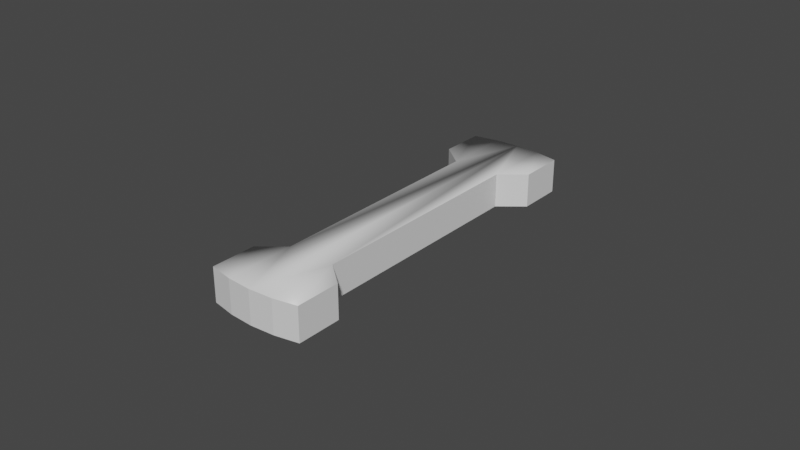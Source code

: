 # Source: doorhandle.blend  (saved by Blender 2.91.10; exported with 4.5.12 LTS)
import bpy
from mathutils import Matrix  # noqa: F401  (used for matrix-valued properties, if any)

bpy.ops.wm.read_factory_settings(use_empty=True)
scene = bpy.context.scene
scene.name = 'Scene'

# ---- collections
col_collection = bpy.data.collections.new('Collection'); scene.collection.children.link(col_collection)

# ---- materials (node trees are filled in below, after node groups)
mat_material = bpy.data.materials.new('Material')
mat_material.alpha_threshold = 0.0
mat_material.use_transparent_shadow = False
mat_material.line_color = (0.0, 0.0, 0.0, 1.0)

# ---- material node trees
mat_material.use_nodes = True; mat_material.node_tree.nodes.clear()
_N = mat_material.node_tree.nodes; _L = mat_material.node_tree.links
n0 = _N.new('ShaderNodeOutputMaterial'); n0.name = 'Material Output'; n0.location = (300, 300)
n1 = _N.new('ShaderNodeBsdfPrincipled'); n1.name = 'Principled BSDF'; n1.location = (10, 300)
n1.distribution = 'GGX'
n1.subsurface_method = 'BURLEY'
n1.inputs[2].default_value = 0.4
n1.inputs[3].default_value = 1.45
n1.inputs[27].default_value = (0.0, 0.0, 0.0, 1.0)
n1.inputs[28].default_value = 1.0
_L.new(n1.outputs[0], n0.inputs[0])
n0.is_active_output = True

# ---- world
world_world = bpy.data.worlds.new('World'); scene.world = world_world
world_world.use_nodes = True; world_world.node_tree.nodes.clear()
_N = world_world.node_tree.nodes; _L = world_world.node_tree.links
n0 = _N.new('ShaderNodeOutputWorld'); n0.name = 'World Output'; n0.location = (300, 300)
n1 = _N.new('ShaderNodeBackground'); n1.name = 'Background'; n1.location = (10, 300)
n1.inputs[0].default_value = (0.05088, 0.05088, 0.05088, 1.0)
_L.new(n1.outputs[0], n0.inputs[0])
n0.is_active_output = True
world_world.color = (0.05088, 0.05088, 0.05088)
world_world.use_sun_shadow = False
world_world.sun_shadow_jitter_overblur = 0.0

# ---- meshes
me_cube = bpy.data.meshes.new('Cube')
me_cube.from_pydata([(-0.01553, 0.04347, 0.0172), (-0.01553, -0.04347, 0.0172), (-0.007832, -0.05949, 0.0172), (0.007832, 0.05949, 0.0172), (5.582e-12, 0.06, 0.0172), (-7.445e-09, -0.06, 0.0172), (-0.01553, -0.05796, 0.0172), (0.01553, 0.05796, 0.0172), (-0.01553, 0.05796, 0.0172), (0.01553, -0.05796, 0.0172), (-0.007832, 0.05949, 0.0172), (0.007832, -0.05949, 0.0172), (-0.007832, 0.03718, 0.0172), (-0.007832, -0.03718, 0.0172), (0.01553, 0.04347, 0.0172), (0.007832, 0.03718, 0.0172), (0.01553, -0.04347, 0.0172), (0.007832, -0.03718, 0.0172), (1.421e-10, 0.06, 0.02818), (0.007832, 0.05949, 0.02818), (-0.007832, -0.05949, 0.02818), (-7.308e-09, -0.06, 0.02818), (0.01553, 0.05796, 0.02818), (-0.01553, -0.05796, 0.02818), (0.01553, -0.05796, 0.02818), (0.007832, -0.05949, 0.02818), (-0.01553, 0.05796, 0.02818), (-0.007832, 0.05949, 0.02818), (0.01553, -0.04347, 0.02818), (-0.01553, 0.04347, 0.02818), (-0.01553, -0.04347, 0.02818), (-0.007832, 0.03718, 0.02818), (-0.007832, -0.03718, 0.02818), (0.01553, 0.04347, 0.02818), (0.007832, 0.03718, 0.02818), (0.007832, -0.03718, 0.02818)], [], [(3, 7, 14, 15, 17, 16, 9, 11, 5, 2, 6, 1, 13, 12, 0, 8, 10, 4), (0, 12, 31, 29), (10, 8, 26, 27), (15, 14, 33, 34), (12, 13, 32, 31), (17, 15, 34, 35), (33, 22, 19, 34), (31, 27, 26, 29), (19, 18, 27, 31, 32, 20, 21, 25, 35, 34), (30, 23, 20, 32), (35, 25, 24, 28), (16, 17, 35, 28), (3, 4, 18, 19), (5, 11, 25, 21), (13, 1, 30, 32), (9, 16, 28, 24), (14, 7, 22, 33), (8, 0, 29, 26), (1, 6, 23, 30), (7, 3, 19, 22), (11, 9, 24, 25), (4, 10, 27, 18), (6, 2, 20, 23), (2, 5, 21, 20)])
me_cube.polygons.foreach_set('use_smooth', [0, 0, 0, 0, 0, 0, 1, 1, 1, 1, 1, 0, 0, 0, 0, 0, 0, 0, 0, 0, 0, 0, 0, 0])
_uv = me_cube.uv_layers.new(name='UVMap')
_uv.uv.foreach_set('vector', [0.0, 0.0, 0.0, 0.0, 0.0, 0.0, 0.0, 0.0, 0.0, 0.0, 0.0, 0.0, 0.0, 0.0, 0.0, 0.0, 0.0, 0.0, 0.0, 0.0, 0.0, 0.0, 0.0, 0.0, 0.0, 0.0, 0.0, 0.0, 0.0, 0.0, 0.0, 0.0, 0.0, 0.0, 0.0, 0.0, 0.3241, 0.1207, 0.3014, 0.1929, 0.2144, 0.1715, 0.2444, 0.09568, 0.0, 0.0, 0.0, 0.0, 0.0, 0.0, 0.0, 0.0, 0.06327, 0.2601, 5.692e-05, 0.2328, 0.03023, 0.163, 0.09345, 0.1903, 0.3014, 0.1929, 0.275, 0.7602, 0.2003, 0.7575, 0.2144, 0.1715, 0.0, 0.0, 0.0, 0.0, 0.0, 0.0, 0.0, 0.0, 0.03023, 0.163, 0.002782, 0.06639, 0.05119, 0.0416, 0.09345, 0.1903, 0.2144, 0.1715, 0.1525, 0.00973, 0.2072, 5.692e-05, 0.2444, 0.09568, 0.05119, 0.0416, 0.1024, 0.02334, 0.1525, 0.00973, 0.2144, 0.1715, 0.2003, 0.7575, 0.1937, 0.9008, 0.1448, 0.9098, 0.09161, 0.9143, 0.08138, 0.755, 0.09345, 0.1903, 0.2524, 0.8085, 0.2323, 0.8918, 0.1937, 0.9008, 0.2003, 0.7575, 0.08138, 0.755, 0.09161, 0.9143, 0.03483, 0.912, 0.02661, 0.8047, 0.0, 0.0, 0.0, 0.0, 0.0, 0.0, 0.0, 0.0, 0.0, 0.0, 0.0, 0.0, 0.0, 0.0, 0.0, 0.0, 0.1614, 0.9904, 0.09849, 0.998, 0.09161, 0.9143, 0.1448, 0.9098, 0.0, 0.0, 0.0, 0.0, 0.0, 0.0, 0.0, 0.0, 0.0, 0.0, 0.0, 0.0, 0.0, 0.0, 0.0, 0.0, 0.0, 0.0, 0.0, 0.0, 0.0, 0.0, 0.0, 0.0, 0.0, 0.0, 0.0, 0.0, 0.0, 0.0, 0.0, 0.0, 0.3241, 0.8417, 0.2802, 0.9364, 0.2323, 0.8918, 0.2524, 0.8085, 0.0, 0.0, 0.0, 0.0, 0.0, 0.0, 0.0, 0.0, 0.09849, 0.998, 0.03559, 0.9999, 0.03483, 0.912, 0.09161, 0.9143, 0.0, 0.0, 0.0, 0.0, 0.0, 0.0, 0.0, 0.0, 0.2802, 0.9364, 0.2236, 0.9732, 0.1937, 0.9008, 0.2323, 0.8918, 0.2236, 0.9732, 0.1614, 0.9904, 0.1448, 0.9098, 0.1937, 0.9008])
me_cube.materials.append(mat_material)
me_cube.use_remesh_preserve_volume = False
me_cube.use_remesh_preserve_attributes = False
me_cube.use_mirror_vertex_groups = False
me_cube.update()

# ---- objects
ob_cube = bpy.data.objects.new('Cube', me_cube)

# ---- transforms, parenting, visibility, modifiers, constraints
ob_cube.location = (0.0, 0.0, 0.0)
ob_cube.lock_rotations_4d = False
ob_cube.empty_display_type = 'ARROWS'
ob_cube.lineart.crease_threshold = 0.0

# ---- collection membership
col_collection.objects.link(ob_cube)

# ---- scene / render settings (as saved in the file)
scene.frame_start = 1; scene.frame_end = 250; scene.frame_set(1)
scene.render.engine = 'BLENDER_EEVEE_NEXT'
scene.cycles.use_denoising = False
scene.cycles.samples = 128
scene.cycles.sampling_pattern = 'TABULATED_SOBOL'
scene.cycles.use_adaptive_sampling = False
scene.cycles.use_light_tree = False
scene.view_settings.view_transform = 'Filmic'
bpy.context.view_layer.update()

# ---- added for rendering (the .blend has no active camera and no usable light): camera, sun
cam_auto = bpy.data.cameras.new('AutoCamera')
cam_auto.lens = 50.0
cam_auto.sensor_width = 36.0
cam_auto.clip_end = 1000.0
ob_auto_camera = bpy.data.objects.new('AutoCamera', cam_auto)
scene.collection.objects.link(ob_auto_camera)
ob_auto_camera.location = (0.185045, -0.222054, 0.170728)
ob_auto_camera.rotation_euler = (1.09748, -7.21219e-08, 0.694738)
scene.camera = ob_auto_camera
light_auto_sun = bpy.data.lights.new('AutoSun', 'SUN')
light_auto_sun.energy = 3.0
light_auto_sun.angle = 0.0523599
ob_auto_sun = bpy.data.objects.new('AutoSun', light_auto_sun)
scene.collection.objects.link(ob_auto_sun)
ob_auto_sun.rotation_euler = (0.872665, 0.174533, 0.523599)
bpy.context.view_layer.update()
